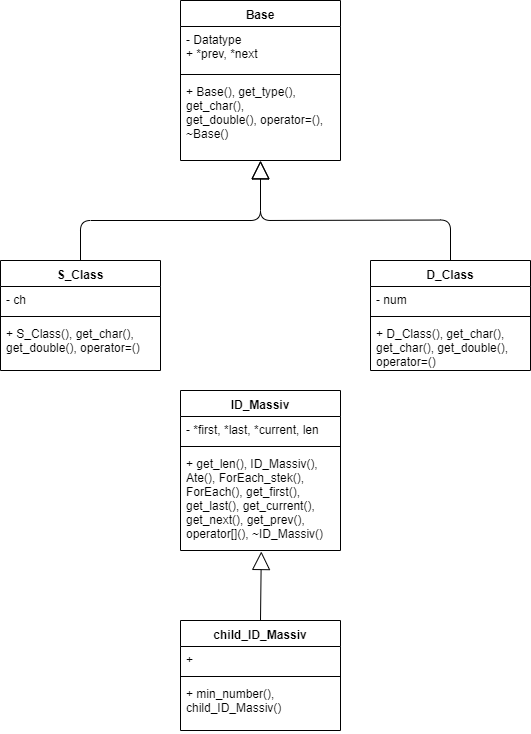

The diagram above was exported from draw.io. Its source (the exported page's mxGraphModel, read from the mxfile embedded in the PNG):
<mxGraphModel dx="1024" dy="428" grid="1" gridSize="10" guides="1" tooltips="1" connect="1" arrows="1" fold="1" page="1" pageScale="1" pageWidth="827" pageHeight="1169" math="0" shadow="0">
  <root>
    <mxCell id="0" />
    <mxCell id="1" parent="0" />
    <mxCell id="tQxusTs7xUVKyoij3I9l-1" value="Base" style="swimlane;fontStyle=1;align=center;verticalAlign=top;childLayout=stackLayout;horizontal=1;startSize=26;horizontalStack=0;resizeParent=1;resizeParentMax=0;resizeLast=0;collapsible=1;marginBottom=0;" vertex="1" parent="1">
      <mxGeometry x="310" y="60" width="160" height="160" as="geometry" />
    </mxCell>
    <mxCell id="tQxusTs7xUVKyoij3I9l-2" value="- Datatype&#10;+ *prev, *next" style="text;strokeColor=none;fillColor=none;align=left;verticalAlign=top;spacingLeft=4;spacingRight=4;overflow=hidden;rotatable=0;points=[[0,0.5],[1,0.5]];portConstraint=eastwest;" vertex="1" parent="tQxusTs7xUVKyoij3I9l-1">
      <mxGeometry y="26" width="160" height="44" as="geometry" />
    </mxCell>
    <mxCell id="tQxusTs7xUVKyoij3I9l-3" value="" style="line;strokeWidth=1;fillColor=none;align=left;verticalAlign=middle;spacingTop=-1;spacingLeft=3;spacingRight=3;rotatable=0;labelPosition=right;points=[];portConstraint=eastwest;" vertex="1" parent="tQxusTs7xUVKyoij3I9l-1">
      <mxGeometry y="70" width="160" height="8" as="geometry" />
    </mxCell>
    <mxCell id="tQxusTs7xUVKyoij3I9l-4" value="+ Base(), get_type(), &#10;get_char(),&#10;get_double(), operator=(),&#10;~Base()" style="text;strokeColor=none;fillColor=none;align=left;verticalAlign=top;spacingLeft=4;spacingRight=4;overflow=hidden;rotatable=0;points=[[0,0.5],[1,0.5]];portConstraint=eastwest;" vertex="1" parent="tQxusTs7xUVKyoij3I9l-1">
      <mxGeometry y="78" width="160" height="82" as="geometry" />
    </mxCell>
    <mxCell id="tQxusTs7xUVKyoij3I9l-5" value="S_Class" style="swimlane;fontStyle=1;align=center;verticalAlign=top;childLayout=stackLayout;horizontal=1;startSize=26;horizontalStack=0;resizeParent=1;resizeParentMax=0;resizeLast=0;collapsible=1;marginBottom=0;" vertex="1" parent="1">
      <mxGeometry x="130" y="320" width="160" height="110" as="geometry" />
    </mxCell>
    <mxCell id="tQxusTs7xUVKyoij3I9l-6" value="- ch" style="text;strokeColor=none;fillColor=none;align=left;verticalAlign=top;spacingLeft=4;spacingRight=4;overflow=hidden;rotatable=0;points=[[0,0.5],[1,0.5]];portConstraint=eastwest;" vertex="1" parent="tQxusTs7xUVKyoij3I9l-5">
      <mxGeometry y="26" width="160" height="26" as="geometry" />
    </mxCell>
    <mxCell id="tQxusTs7xUVKyoij3I9l-7" value="" style="line;strokeWidth=1;fillColor=none;align=left;verticalAlign=middle;spacingTop=-1;spacingLeft=3;spacingRight=3;rotatable=0;labelPosition=right;points=[];portConstraint=eastwest;" vertex="1" parent="tQxusTs7xUVKyoij3I9l-5">
      <mxGeometry y="52" width="160" height="8" as="geometry" />
    </mxCell>
    <mxCell id="tQxusTs7xUVKyoij3I9l-8" value="+ S_Class(), get_char(), &#10;get_double(), operator=()" style="text;strokeColor=none;fillColor=none;align=left;verticalAlign=top;spacingLeft=4;spacingRight=4;overflow=hidden;rotatable=0;points=[[0,0.5],[1,0.5]];portConstraint=eastwest;" vertex="1" parent="tQxusTs7xUVKyoij3I9l-5">
      <mxGeometry y="60" width="160" height="50" as="geometry" />
    </mxCell>
    <mxCell id="tQxusTs7xUVKyoij3I9l-13" value="D_Class" style="swimlane;fontStyle=1;align=center;verticalAlign=top;childLayout=stackLayout;horizontal=1;startSize=26;horizontalStack=0;resizeParent=1;resizeParentMax=0;resizeLast=0;collapsible=1;marginBottom=0;" vertex="1" parent="1">
      <mxGeometry x="500" y="320" width="160" height="110" as="geometry" />
    </mxCell>
    <mxCell id="tQxusTs7xUVKyoij3I9l-14" value="- num" style="text;strokeColor=none;fillColor=none;align=left;verticalAlign=top;spacingLeft=4;spacingRight=4;overflow=hidden;rotatable=0;points=[[0,0.5],[1,0.5]];portConstraint=eastwest;" vertex="1" parent="tQxusTs7xUVKyoij3I9l-13">
      <mxGeometry y="26" width="160" height="26" as="geometry" />
    </mxCell>
    <mxCell id="tQxusTs7xUVKyoij3I9l-15" value="" style="line;strokeWidth=1;fillColor=none;align=left;verticalAlign=middle;spacingTop=-1;spacingLeft=3;spacingRight=3;rotatable=0;labelPosition=right;points=[];portConstraint=eastwest;" vertex="1" parent="tQxusTs7xUVKyoij3I9l-13">
      <mxGeometry y="52" width="160" height="8" as="geometry" />
    </mxCell>
    <mxCell id="tQxusTs7xUVKyoij3I9l-16" value="+ D_Class(), get_char(),&#10;get_char(), get_double(),&#10;operator=()" style="text;strokeColor=none;fillColor=none;align=left;verticalAlign=top;spacingLeft=4;spacingRight=4;overflow=hidden;rotatable=0;points=[[0,0.5],[1,0.5]];portConstraint=eastwest;" vertex="1" parent="tQxusTs7xUVKyoij3I9l-13">
      <mxGeometry y="60" width="160" height="50" as="geometry" />
    </mxCell>
    <mxCell id="tQxusTs7xUVKyoij3I9l-17" value="" style="endArrow=block;endSize=16;endFill=0;html=1;entryX=0.5;entryY=1.007;entryDx=0;entryDy=0;entryPerimeter=0;exitX=0.5;exitY=0;exitDx=0;exitDy=0;" edge="1" parent="1" source="tQxusTs7xUVKyoij3I9l-5" target="tQxusTs7xUVKyoij3I9l-4">
      <mxGeometry width="160" relative="1" as="geometry">
        <mxPoint x="60" y="260" as="sourcePoint" />
        <mxPoint x="220" y="260" as="targetPoint" />
        <Array as="points">
          <mxPoint x="210" y="280" />
          <mxPoint x="390" y="280" />
        </Array>
      </mxGeometry>
    </mxCell>
    <mxCell id="tQxusTs7xUVKyoij3I9l-18" value="" style="endArrow=block;endSize=16;endFill=0;html=1;exitX=0.5;exitY=0;exitDx=0;exitDy=0;" edge="1" parent="1">
      <mxGeometry width="160" relative="1" as="geometry">
        <mxPoint x="580" y="319.5" as="sourcePoint" />
        <mxPoint x="390" y="220" as="targetPoint" />
        <Array as="points">
          <mxPoint x="580" y="279.5" />
          <mxPoint x="390" y="280" />
        </Array>
      </mxGeometry>
    </mxCell>
    <mxCell id="tQxusTs7xUVKyoij3I9l-19" value="ID_Massiv" style="swimlane;fontStyle=1;align=center;verticalAlign=top;childLayout=stackLayout;horizontal=1;startSize=26;horizontalStack=0;resizeParent=1;resizeParentMax=0;resizeLast=0;collapsible=1;marginBottom=0;" vertex="1" parent="1">
      <mxGeometry x="310" y="450" width="160" height="160" as="geometry" />
    </mxCell>
    <mxCell id="tQxusTs7xUVKyoij3I9l-20" value="- *first, *last, *current, len" style="text;strokeColor=none;fillColor=none;align=left;verticalAlign=top;spacingLeft=4;spacingRight=4;overflow=hidden;rotatable=0;points=[[0,0.5],[1,0.5]];portConstraint=eastwest;" vertex="1" parent="tQxusTs7xUVKyoij3I9l-19">
      <mxGeometry y="26" width="160" height="26" as="geometry" />
    </mxCell>
    <mxCell id="tQxusTs7xUVKyoij3I9l-21" value="" style="line;strokeWidth=1;fillColor=none;align=left;verticalAlign=middle;spacingTop=-1;spacingLeft=3;spacingRight=3;rotatable=0;labelPosition=right;points=[];portConstraint=eastwest;" vertex="1" parent="tQxusTs7xUVKyoij3I9l-19">
      <mxGeometry y="52" width="160" height="8" as="geometry" />
    </mxCell>
    <mxCell id="tQxusTs7xUVKyoij3I9l-22" value="+ get_len(), ID_Massiv(), &#10;Ate(), ForEach_stek(), &#10;ForEach(), get_first(),&#10;get_last(), get_current(),&#10;get_next(), get_prev(),&#10;operator[](), ~ID_Massiv()" style="text;strokeColor=none;fillColor=none;align=left;verticalAlign=top;spacingLeft=4;spacingRight=4;overflow=hidden;rotatable=0;points=[[0,0.5],[1,0.5]];portConstraint=eastwest;" vertex="1" parent="tQxusTs7xUVKyoij3I9l-19">
      <mxGeometry y="60" width="160" height="100" as="geometry" />
    </mxCell>
    <mxCell id="tQxusTs7xUVKyoij3I9l-23" value="child_ID_Massiv" style="swimlane;fontStyle=1;align=center;verticalAlign=top;childLayout=stackLayout;horizontal=1;startSize=26;horizontalStack=0;resizeParent=1;resizeParentMax=0;resizeLast=0;collapsible=1;marginBottom=0;" vertex="1" parent="1">
      <mxGeometry x="310" y="680" width="160" height="110" as="geometry" />
    </mxCell>
    <mxCell id="tQxusTs7xUVKyoij3I9l-24" value="+" style="text;strokeColor=none;fillColor=none;align=left;verticalAlign=top;spacingLeft=4;spacingRight=4;overflow=hidden;rotatable=0;points=[[0,0.5],[1,0.5]];portConstraint=eastwest;" vertex="1" parent="tQxusTs7xUVKyoij3I9l-23">
      <mxGeometry y="26" width="160" height="26" as="geometry" />
    </mxCell>
    <mxCell id="tQxusTs7xUVKyoij3I9l-25" value="" style="line;strokeWidth=1;fillColor=none;align=left;verticalAlign=middle;spacingTop=-1;spacingLeft=3;spacingRight=3;rotatable=0;labelPosition=right;points=[];portConstraint=eastwest;" vertex="1" parent="tQxusTs7xUVKyoij3I9l-23">
      <mxGeometry y="52" width="160" height="8" as="geometry" />
    </mxCell>
    <mxCell id="tQxusTs7xUVKyoij3I9l-26" value="+ min_number(), &#10;child_ID_Massiv()" style="text;strokeColor=none;fillColor=none;align=left;verticalAlign=top;spacingLeft=4;spacingRight=4;overflow=hidden;rotatable=0;points=[[0,0.5],[1,0.5]];portConstraint=eastwest;" vertex="1" parent="tQxusTs7xUVKyoij3I9l-23">
      <mxGeometry y="60" width="160" height="50" as="geometry" />
    </mxCell>
    <mxCell id="tQxusTs7xUVKyoij3I9l-28" value="" style="endArrow=block;endSize=16;endFill=0;html=1;exitX=0.5;exitY=0;exitDx=0;exitDy=0;entryX=0.505;entryY=1.01;entryDx=0;entryDy=0;entryPerimeter=0;" edge="1" parent="1" source="tQxusTs7xUVKyoij3I9l-23" target="tQxusTs7xUVKyoij3I9l-22">
      <mxGeometry width="160" relative="1" as="geometry">
        <mxPoint x="250" y="650" as="sourcePoint" />
        <mxPoint x="390" y="640" as="targetPoint" />
      </mxGeometry>
    </mxCell>
  </root>
</mxGraphModel>